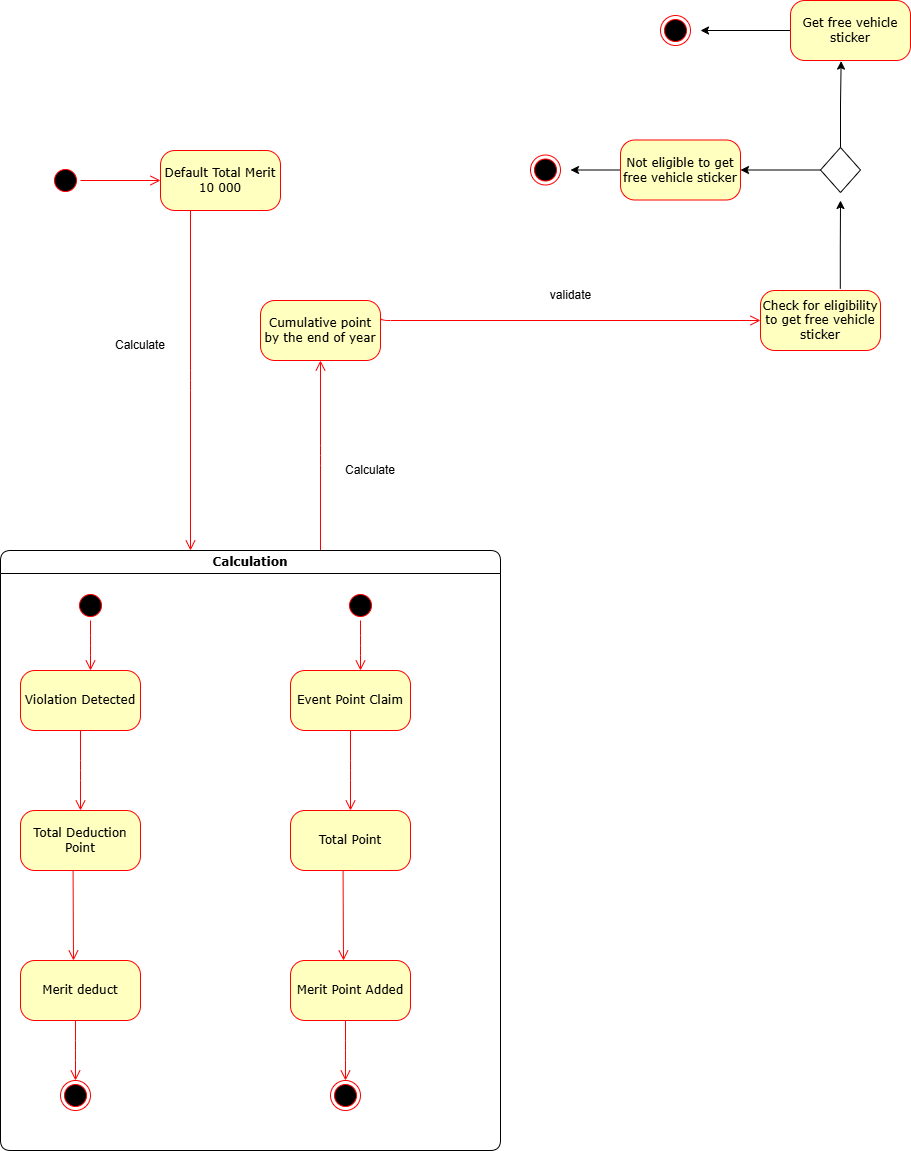

The diagram above was exported from draw.io. Its source (the exported page's mxGraphModel, read from the mxfile embedded in the PNG):
<mxGraphModel dx="1283" dy="1458" grid="1" gridSize="10" guides="1" tooltips="1" connect="1" arrows="1" fold="1" page="1" pageScale="1" pageWidth="1100" pageHeight="850" background="none" math="0" shadow="0">
  <root>
    <mxCell id="0" />
    <mxCell id="1" parent="0" />
    <mxCell id="382b91b5511bd0f7-1" value="" style="ellipse;html=1;shape=startState;fillColor=#000000;strokeColor=#ff0000;rounded=1;shadow=0;comic=0;labelBackgroundColor=none;fontFamily=Verdana;fontSize=12;fontColor=#000000;align=center;direction=south;" parent="1" vertex="1">
      <mxGeometry x="130" y="135" width="30" height="30" as="geometry" />
    </mxCell>
    <mxCell id="382b91b5511bd0f7-6" value="Default Total Merit 10 000" style="rounded=1;whiteSpace=wrap;html=1;arcSize=24;fillColor=#ffffc0;strokeColor=#ff0000;shadow=0;comic=0;labelBackgroundColor=none;fontFamily=Verdana;fontSize=12;fontColor=#000000;align=center;" parent="1" vertex="1">
      <mxGeometry x="240" y="120" width="120" height="60" as="geometry" />
    </mxCell>
    <mxCell id="3cde6dad864a17aa-4" style="edgeStyle=orthogonalEdgeStyle;html=1;exitX=1;exitY=0.25;labelBackgroundColor=none;endArrow=open;endSize=8;strokeColor=#ff0000;fontFamily=Verdana;fontSize=12;align=left;entryX=0;entryY=0.5;entryDx=0;entryDy=0;exitDx=0;exitDy=0;" parent="1" source="382b91b5511bd0f7-9" target="vR9TXzo6svW4gtgIDYAD-15" edge="1">
      <mxGeometry relative="1" as="geometry">
        <Array as="points">
          <mxPoint x="460" y="290" />
        </Array>
        <mxPoint x="445" y="395" as="sourcePoint" />
        <mxPoint x="715" y="425" as="targetPoint" />
      </mxGeometry>
    </mxCell>
    <mxCell id="382b91b5511bd0f7-9" value="Cumulative point by the end of year" style="rounded=1;whiteSpace=wrap;html=1;arcSize=24;fillColor=#ffffc0;strokeColor=#ff0000;shadow=0;comic=0;labelBackgroundColor=none;fontFamily=Verdana;fontSize=12;fontColor=#000000;align=center;" parent="1" vertex="1">
      <mxGeometry x="340" y="270" width="120" height="60" as="geometry" />
    </mxCell>
    <mxCell id="3cde6dad864a17aa-5" style="edgeStyle=elbowEdgeStyle;html=1;labelBackgroundColor=none;endArrow=open;endSize=8;strokeColor=#ff0000;fontFamily=Verdana;fontSize=12;align=left;" parent="1" source="2a3bc250acf0617d-7" target="382b91b5511bd0f7-9" edge="1">
      <mxGeometry relative="1" as="geometry" />
    </mxCell>
    <mxCell id="2a3bc250acf0617d-7" value="Calculation" style="swimlane;whiteSpace=wrap;html=1;rounded=1;shadow=0;comic=0;labelBackgroundColor=none;strokeWidth=1;fontFamily=Verdana;fontSize=12;align=center;" parent="1" vertex="1">
      <mxGeometry x="80" y="520" width="500" height="600" as="geometry" />
    </mxCell>
    <mxCell id="24f968d109e7d6b4-3" value="" style="ellipse;html=1;shape=endState;fillColor=#000000;strokeColor=#ff0000;rounded=1;shadow=0;comic=0;labelBackgroundColor=none;fontFamily=Verdana;fontSize=12;fontColor=#000000;align=center;" parent="2a3bc250acf0617d-7" vertex="1">
      <mxGeometry x="60" y="530" width="30" height="30" as="geometry" />
    </mxCell>
    <mxCell id="2a3bc250acf0617d-3" value="" style="ellipse;html=1;shape=startState;fillColor=#000000;strokeColor=#ff0000;rounded=1;shadow=0;comic=0;labelBackgroundColor=none;fontFamily=Verdana;fontSize=12;fontColor=#000000;align=center;direction=south;" parent="2a3bc250acf0617d-7" vertex="1">
      <mxGeometry x="75" y="40" width="30" height="30" as="geometry" />
    </mxCell>
    <mxCell id="3cde6dad864a17aa-11" style="edgeStyle=elbowEdgeStyle;html=1;labelBackgroundColor=none;endArrow=open;endSize=8;strokeColor=#ff0000;fontFamily=Verdana;fontSize=12;align=left;exitX=0.438;exitY=0.977;exitDx=0;exitDy=0;exitPerimeter=0;" parent="2a3bc250acf0617d-7" source="3cde6dad864a17aa-1" target="3cde6dad864a17aa-2" edge="1">
      <mxGeometry relative="1" as="geometry" />
    </mxCell>
    <mxCell id="3cde6dad864a17aa-1" value="Total Deduction Point" style="rounded=1;whiteSpace=wrap;html=1;arcSize=24;fillColor=#ffffc0;strokeColor=#ff0000;shadow=0;comic=0;labelBackgroundColor=none;fontFamily=Verdana;fontSize=12;fontColor=#000000;align=center;" parent="2a3bc250acf0617d-7" vertex="1">
      <mxGeometry x="20" y="260" width="120" height="60" as="geometry" />
    </mxCell>
    <mxCell id="3cde6dad864a17aa-12" style="edgeStyle=elbowEdgeStyle;html=1;labelBackgroundColor=none;endArrow=open;endSize=8;strokeColor=#ff0000;fontFamily=Verdana;fontSize=12;align=left;" parent="2a3bc250acf0617d-7" source="3cde6dad864a17aa-2" target="24f968d109e7d6b4-3" edge="1">
      <mxGeometry relative="1" as="geometry" />
    </mxCell>
    <mxCell id="3cde6dad864a17aa-2" value="Merit deduct" style="rounded=1;whiteSpace=wrap;html=1;arcSize=24;fillColor=#ffffc0;strokeColor=#ff0000;shadow=0;comic=0;labelBackgroundColor=none;fontFamily=Verdana;fontSize=12;fontColor=#000000;align=center;" parent="2a3bc250acf0617d-7" vertex="1">
      <mxGeometry x="20" y="410" width="120" height="60" as="geometry" />
    </mxCell>
    <mxCell id="382b91b5511bd0f7-8" value="Violation Detected" style="rounded=1;whiteSpace=wrap;html=1;arcSize=24;fillColor=#ffffc0;strokeColor=#ff0000;shadow=0;comic=0;labelBackgroundColor=none;fontFamily=Verdana;fontSize=12;fontColor=#000000;align=center;" parent="2a3bc250acf0617d-7" vertex="1">
      <mxGeometry x="20" y="120" width="120" height="60" as="geometry" />
    </mxCell>
    <mxCell id="3cde6dad864a17aa-10" style="edgeStyle=elbowEdgeStyle;html=1;labelBackgroundColor=none;endArrow=open;endSize=8;strokeColor=#ff0000;fontFamily=Verdana;fontSize=12;align=left;exitX=0.5;exitY=1;exitDx=0;exitDy=0;" parent="2a3bc250acf0617d-7" source="382b91b5511bd0f7-8" target="3cde6dad864a17aa-1" edge="1">
      <mxGeometry relative="1" as="geometry" />
    </mxCell>
    <mxCell id="3cde6dad864a17aa-9" style="edgeStyle=elbowEdgeStyle;html=1;labelBackgroundColor=none;endArrow=open;endSize=8;strokeColor=#ff0000;fontFamily=Verdana;fontSize=12;align=left;" parent="2a3bc250acf0617d-7" source="2a3bc250acf0617d-3" target="382b91b5511bd0f7-8" edge="1">
      <mxGeometry relative="1" as="geometry" />
    </mxCell>
    <mxCell id="vR9TXzo6svW4gtgIDYAD-3" value="" style="ellipse;html=1;shape=endState;fillColor=#000000;strokeColor=#ff0000;rounded=1;shadow=0;comic=0;labelBackgroundColor=none;fontFamily=Verdana;fontSize=12;fontColor=#000000;align=center;" vertex="1" parent="2a3bc250acf0617d-7">
      <mxGeometry x="330" y="530" width="30" height="30" as="geometry" />
    </mxCell>
    <mxCell id="vR9TXzo6svW4gtgIDYAD-4" value="" style="ellipse;html=1;shape=startState;fillColor=#000000;strokeColor=#ff0000;rounded=1;shadow=0;comic=0;labelBackgroundColor=none;fontFamily=Verdana;fontSize=12;fontColor=#000000;align=center;direction=south;" vertex="1" parent="2a3bc250acf0617d-7">
      <mxGeometry x="345" y="40" width="30" height="30" as="geometry" />
    </mxCell>
    <mxCell id="vR9TXzo6svW4gtgIDYAD-5" style="edgeStyle=elbowEdgeStyle;html=1;labelBackgroundColor=none;endArrow=open;endSize=8;strokeColor=#ff0000;fontFamily=Verdana;fontSize=12;align=left;exitX=0.438;exitY=0.977;exitDx=0;exitDy=0;exitPerimeter=0;" edge="1" source="vR9TXzo6svW4gtgIDYAD-6" target="vR9TXzo6svW4gtgIDYAD-8" parent="2a3bc250acf0617d-7">
      <mxGeometry relative="1" as="geometry" />
    </mxCell>
    <mxCell id="vR9TXzo6svW4gtgIDYAD-6" value="Total Point" style="rounded=1;whiteSpace=wrap;html=1;arcSize=24;fillColor=#ffffc0;strokeColor=#ff0000;shadow=0;comic=0;labelBackgroundColor=none;fontFamily=Verdana;fontSize=12;fontColor=#000000;align=center;" vertex="1" parent="2a3bc250acf0617d-7">
      <mxGeometry x="290" y="260" width="120" height="60" as="geometry" />
    </mxCell>
    <mxCell id="vR9TXzo6svW4gtgIDYAD-7" style="edgeStyle=elbowEdgeStyle;html=1;labelBackgroundColor=none;endArrow=open;endSize=8;strokeColor=#ff0000;fontFamily=Verdana;fontSize=12;align=left;" edge="1" source="vR9TXzo6svW4gtgIDYAD-8" target="vR9TXzo6svW4gtgIDYAD-3" parent="2a3bc250acf0617d-7">
      <mxGeometry relative="1" as="geometry" />
    </mxCell>
    <mxCell id="vR9TXzo6svW4gtgIDYAD-8" value="Merit Point Added" style="rounded=1;whiteSpace=wrap;html=1;arcSize=24;fillColor=#ffffc0;strokeColor=#ff0000;shadow=0;comic=0;labelBackgroundColor=none;fontFamily=Verdana;fontSize=12;fontColor=#000000;align=center;" vertex="1" parent="2a3bc250acf0617d-7">
      <mxGeometry x="290" y="410" width="120" height="60" as="geometry" />
    </mxCell>
    <mxCell id="vR9TXzo6svW4gtgIDYAD-9" value="Event Point Claim" style="rounded=1;whiteSpace=wrap;html=1;arcSize=24;fillColor=#ffffc0;strokeColor=#ff0000;shadow=0;comic=0;labelBackgroundColor=none;fontFamily=Verdana;fontSize=12;fontColor=#000000;align=center;" vertex="1" parent="2a3bc250acf0617d-7">
      <mxGeometry x="290" y="120" width="120" height="60" as="geometry" />
    </mxCell>
    <mxCell id="vR9TXzo6svW4gtgIDYAD-10" style="edgeStyle=elbowEdgeStyle;html=1;labelBackgroundColor=none;endArrow=open;endSize=8;strokeColor=#ff0000;fontFamily=Verdana;fontSize=12;align=left;exitX=0.5;exitY=1;exitDx=0;exitDy=0;" edge="1" source="vR9TXzo6svW4gtgIDYAD-9" target="vR9TXzo6svW4gtgIDYAD-6" parent="2a3bc250acf0617d-7">
      <mxGeometry relative="1" as="geometry" />
    </mxCell>
    <mxCell id="vR9TXzo6svW4gtgIDYAD-11" style="edgeStyle=elbowEdgeStyle;html=1;labelBackgroundColor=none;endArrow=open;endSize=8;strokeColor=#ff0000;fontFamily=Verdana;fontSize=12;align=left;" edge="1" source="vR9TXzo6svW4gtgIDYAD-4" target="vR9TXzo6svW4gtgIDYAD-9" parent="2a3bc250acf0617d-7">
      <mxGeometry relative="1" as="geometry" />
    </mxCell>
    <mxCell id="2a3bc250acf0617d-9" style="edgeStyle=orthogonalEdgeStyle;html=1;labelBackgroundColor=none;endArrow=open;endSize=8;strokeColor=#ff0000;fontFamily=Verdana;fontSize=12;align=left;" parent="1" source="382b91b5511bd0f7-1" target="382b91b5511bd0f7-6" edge="1">
      <mxGeometry relative="1" as="geometry" />
    </mxCell>
    <mxCell id="3cde6dad864a17aa-8" style="edgeStyle=elbowEdgeStyle;html=1;labelBackgroundColor=none;endArrow=open;endSize=8;strokeColor=#ff0000;fontFamily=Verdana;fontSize=12;align=left;exitX=0.25;exitY=1;exitDx=0;exitDy=0;" parent="1" source="382b91b5511bd0f7-6" target="2a3bc250acf0617d-7" edge="1">
      <mxGeometry relative="1" as="geometry">
        <mxPoint x="270" y="370" as="sourcePoint" />
        <mxPoint x="350" y="390" as="targetPoint" />
      </mxGeometry>
    </mxCell>
    <mxCell id="vR9TXzo6svW4gtgIDYAD-12" value="Calculate" style="text;html=1;align=center;verticalAlign=middle;whiteSpace=wrap;rounded=0;" vertex="1" parent="1">
      <mxGeometry x="190" y="300" width="60" height="30" as="geometry" />
    </mxCell>
    <mxCell id="vR9TXzo6svW4gtgIDYAD-13" value="Calculate" style="text;html=1;align=center;verticalAlign=middle;whiteSpace=wrap;rounded=0;" vertex="1" parent="1">
      <mxGeometry x="420" y="425" width="60" height="30" as="geometry" />
    </mxCell>
    <mxCell id="vR9TXzo6svW4gtgIDYAD-14" value="validate" style="text;html=1;align=center;verticalAlign=middle;resizable=0;points=[];autosize=1;strokeColor=none;fillColor=none;" vertex="1" parent="1">
      <mxGeometry x="620" y="250" width="60" height="30" as="geometry" />
    </mxCell>
    <mxCell id="vR9TXzo6svW4gtgIDYAD-16" style="edgeStyle=orthogonalEdgeStyle;rounded=0;orthogonalLoop=1;jettySize=auto;html=1;exitX=0.665;exitY=-0.03;exitDx=0;exitDy=0;exitPerimeter=0;" edge="1" parent="1" source="vR9TXzo6svW4gtgIDYAD-15">
      <mxGeometry relative="1" as="geometry">
        <mxPoint x="920" y="170" as="targetPoint" />
      </mxGeometry>
    </mxCell>
    <mxCell id="vR9TXzo6svW4gtgIDYAD-15" value="Check for eligibility to get free vehicle sticker" style="rounded=1;whiteSpace=wrap;html=1;arcSize=24;fillColor=#ffffc0;strokeColor=#ff0000;shadow=0;comic=0;labelBackgroundColor=none;fontFamily=Verdana;fontSize=12;fontColor=#000000;align=center;" vertex="1" parent="1">
      <mxGeometry x="840" y="260" width="120" height="60" as="geometry" />
    </mxCell>
    <mxCell id="vR9TXzo6svW4gtgIDYAD-19" value="" style="ellipse;html=1;shape=endState;fillColor=#000000;strokeColor=#ff0000;" vertex="1" parent="1">
      <mxGeometry x="610" y="124.5" width="30" height="30" as="geometry" />
    </mxCell>
    <mxCell id="vR9TXzo6svW4gtgIDYAD-24" style="edgeStyle=orthogonalEdgeStyle;rounded=0;orthogonalLoop=1;jettySize=auto;html=1;entryX=1;entryY=0.5;entryDx=0;entryDy=0;" edge="1" parent="1" source="vR9TXzo6svW4gtgIDYAD-20" target="vR9TXzo6svW4gtgIDYAD-23">
      <mxGeometry relative="1" as="geometry" />
    </mxCell>
    <mxCell id="vR9TXzo6svW4gtgIDYAD-20" value="" style="rhombus;whiteSpace=wrap;html=1;" vertex="1" parent="1">
      <mxGeometry x="900" y="117" width="40" height="45" as="geometry" />
    </mxCell>
    <mxCell id="vR9TXzo6svW4gtgIDYAD-26" style="edgeStyle=orthogonalEdgeStyle;rounded=0;orthogonalLoop=1;jettySize=auto;html=1;" edge="1" parent="1" source="vR9TXzo6svW4gtgIDYAD-21">
      <mxGeometry relative="1" as="geometry">
        <mxPoint x="780" as="targetPoint" />
      </mxGeometry>
    </mxCell>
    <mxCell id="vR9TXzo6svW4gtgIDYAD-21" value="Get free vehicle sticker" style="rounded=1;whiteSpace=wrap;html=1;arcSize=24;fillColor=#ffffc0;strokeColor=#ff0000;shadow=0;comic=0;labelBackgroundColor=none;fontFamily=Verdana;fontSize=12;fontColor=#000000;align=center;" vertex="1" parent="1">
      <mxGeometry x="870" y="-30" width="120" height="60" as="geometry" />
    </mxCell>
    <mxCell id="vR9TXzo6svW4gtgIDYAD-22" style="edgeStyle=orthogonalEdgeStyle;rounded=0;orthogonalLoop=1;jettySize=auto;html=1;entryX=0.422;entryY=1.01;entryDx=0;entryDy=0;entryPerimeter=0;" edge="1" parent="1" source="vR9TXzo6svW4gtgIDYAD-20" target="vR9TXzo6svW4gtgIDYAD-21">
      <mxGeometry relative="1" as="geometry" />
    </mxCell>
    <mxCell id="vR9TXzo6svW4gtgIDYAD-25" style="edgeStyle=orthogonalEdgeStyle;rounded=0;orthogonalLoop=1;jettySize=auto;html=1;" edge="1" parent="1" source="vR9TXzo6svW4gtgIDYAD-23">
      <mxGeometry relative="1" as="geometry">
        <mxPoint x="650" y="139.5" as="targetPoint" />
      </mxGeometry>
    </mxCell>
    <mxCell id="vR9TXzo6svW4gtgIDYAD-23" value="Not eligible to get free vehicle sticker" style="rounded=1;whiteSpace=wrap;html=1;arcSize=24;fillColor=#ffffc0;strokeColor=#ff0000;shadow=0;comic=0;labelBackgroundColor=none;fontFamily=Verdana;fontSize=12;fontColor=#000000;align=center;" vertex="1" parent="1">
      <mxGeometry x="700" y="109.5" width="120" height="60" as="geometry" />
    </mxCell>
    <mxCell id="vR9TXzo6svW4gtgIDYAD-27" value="" style="ellipse;html=1;shape=endState;fillColor=#000000;strokeColor=#ff0000;" vertex="1" parent="1">
      <mxGeometry x="740" y="-15" width="30" height="30" as="geometry" />
    </mxCell>
  </root>
</mxGraphModel>